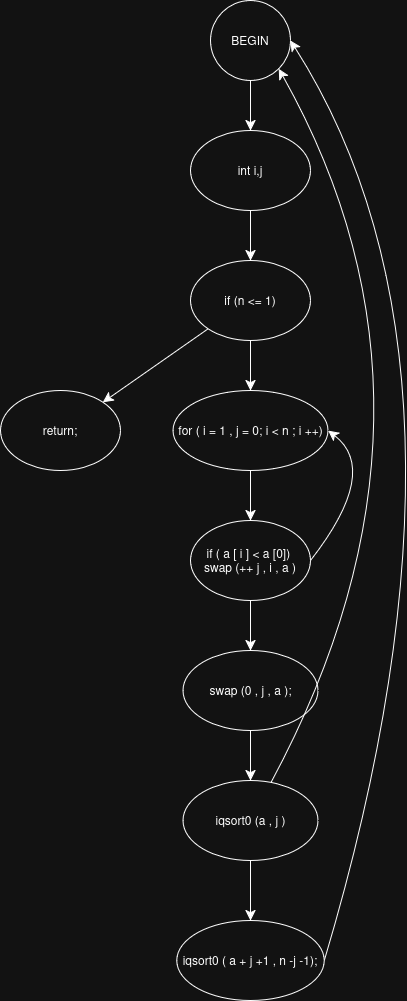

The diagram above was exported from draw.io. Its source (the exported page's mxGraphModel, read from the mxfile embedded in the PNG):
<mxGraphModel dx="705" dy="1929" grid="1" gridSize="10" guides="1" tooltips="1" connect="1" arrows="1" fold="1" page="1" pageScale="1" pageWidth="827" pageHeight="1169" math="0" shadow="0">
  <root>
    <mxCell id="0" />
    <mxCell id="1" parent="0" />
    <mxCell id="mdCsroTak5dDBvupgUdS-5" style="edgeStyle=none;curved=1;rounded=0;orthogonalLoop=1;jettySize=auto;html=1;exitX=0.5;exitY=1;exitDx=0;exitDy=0;entryX=0.5;entryY=0;entryDx=0;entryDy=0;fontSize=12;startSize=8;endSize=8;" edge="1" parent="1" source="xYIs-Oxv6CnIS65Ns540-1" target="mdCsroTak5dDBvupgUdS-2">
      <mxGeometry relative="1" as="geometry" />
    </mxCell>
    <mxCell id="xYIs-Oxv6CnIS65Ns540-1" value="&lt;div&gt;int i,j&lt;/div&gt;" style="ellipse;whiteSpace=wrap;html=1;" parent="1" vertex="1">
      <mxGeometry x="290" y="40" width="120" height="80" as="geometry" />
    </mxCell>
    <mxCell id="mdCsroTak5dDBvupgUdS-1" style="edgeStyle=none;curved=1;rounded=0;orthogonalLoop=1;jettySize=auto;html=1;exitX=1;exitY=1;exitDx=0;exitDy=0;fontSize=12;startSize=8;endSize=8;" edge="1" parent="1" source="xYIs-Oxv6CnIS65Ns540-1" target="xYIs-Oxv6CnIS65Ns540-1">
      <mxGeometry relative="1" as="geometry" />
    </mxCell>
    <mxCell id="mdCsroTak5dDBvupgUdS-6" style="edgeStyle=none;curved=1;rounded=0;orthogonalLoop=1;jettySize=auto;html=1;exitX=0.5;exitY=1;exitDx=0;exitDy=0;entryX=0.5;entryY=0;entryDx=0;entryDy=0;fontSize=12;startSize=8;endSize=8;" edge="1" parent="1" source="mdCsroTak5dDBvupgUdS-2" target="mdCsroTak5dDBvupgUdS-3">
      <mxGeometry relative="1" as="geometry" />
    </mxCell>
    <mxCell id="mdCsroTak5dDBvupgUdS-12" style="edgeStyle=none;curved=1;rounded=0;orthogonalLoop=1;jettySize=auto;html=1;exitX=0;exitY=1;exitDx=0;exitDy=0;entryX=1;entryY=0;entryDx=0;entryDy=0;fontSize=12;startSize=8;endSize=8;" edge="1" parent="1" source="mdCsroTak5dDBvupgUdS-2" target="mdCsroTak5dDBvupgUdS-11">
      <mxGeometry relative="1" as="geometry" />
    </mxCell>
    <mxCell id="mdCsroTak5dDBvupgUdS-2" value="if (n &amp;lt;= 1)" style="ellipse;whiteSpace=wrap;html=1;" vertex="1" parent="1">
      <mxGeometry x="290" y="170" width="120" height="80" as="geometry" />
    </mxCell>
    <mxCell id="mdCsroTak5dDBvupgUdS-10" style="edgeStyle=none;curved=1;rounded=0;orthogonalLoop=1;jettySize=auto;html=1;exitX=0.5;exitY=1;exitDx=0;exitDy=0;entryX=0.5;entryY=0;entryDx=0;entryDy=0;fontSize=12;startSize=8;endSize=8;" edge="1" parent="1" source="mdCsroTak5dDBvupgUdS-3" target="mdCsroTak5dDBvupgUdS-7">
      <mxGeometry relative="1" as="geometry" />
    </mxCell>
    <mxCell id="mdCsroTak5dDBvupgUdS-3" value="&lt;div&gt;for ( i = 1 , j = 0; i &amp;lt; n ; i ++)&lt;/div&gt;" style="ellipse;whiteSpace=wrap;html=1;" vertex="1" parent="1">
      <mxGeometry x="272.5" y="300" width="155" height="80" as="geometry" />
    </mxCell>
    <mxCell id="mdCsroTak5dDBvupgUdS-14" value="" style="edgeStyle=none;curved=1;rounded=0;orthogonalLoop=1;jettySize=auto;html=1;fontSize=12;startSize=8;endSize=8;" edge="1" parent="1" source="mdCsroTak5dDBvupgUdS-7" target="mdCsroTak5dDBvupgUdS-13">
      <mxGeometry relative="1" as="geometry" />
    </mxCell>
    <mxCell id="mdCsroTak5dDBvupgUdS-25" style="edgeStyle=none;curved=1;rounded=0;orthogonalLoop=1;jettySize=auto;html=1;exitX=1;exitY=0.5;exitDx=0;exitDy=0;entryX=1;entryY=0.5;entryDx=0;entryDy=0;fontSize=12;startSize=8;endSize=8;" edge="1" parent="1" source="mdCsroTak5dDBvupgUdS-7" target="mdCsroTak5dDBvupgUdS-3">
      <mxGeometry relative="1" as="geometry">
        <Array as="points">
          <mxPoint x="480" y="380" />
        </Array>
      </mxGeometry>
    </mxCell>
    <mxCell id="mdCsroTak5dDBvupgUdS-7" value="&lt;div&gt;if ( a [ i ] &amp;lt; a [0])&amp;nbsp;&lt;/div&gt;&lt;div&gt;swap (++ j , i , a )&lt;/div&gt;" style="ellipse;whiteSpace=wrap;html=1;" vertex="1" parent="1">
      <mxGeometry x="290" y="430" width="120" height="80" as="geometry" />
    </mxCell>
    <mxCell id="mdCsroTak5dDBvupgUdS-11" value="return;" style="ellipse;whiteSpace=wrap;html=1;" vertex="1" parent="1">
      <mxGeometry x="100" y="300" width="120" height="80" as="geometry" />
    </mxCell>
    <mxCell id="mdCsroTak5dDBvupgUdS-22" value="" style="edgeStyle=none;curved=1;rounded=0;orthogonalLoop=1;jettySize=auto;html=1;fontSize=12;startSize=8;endSize=8;" edge="1" parent="1" source="mdCsroTak5dDBvupgUdS-13" target="mdCsroTak5dDBvupgUdS-21">
      <mxGeometry relative="1" as="geometry" />
    </mxCell>
    <mxCell id="mdCsroTak5dDBvupgUdS-13" value="swap (0 , j , a );" style="ellipse;whiteSpace=wrap;html=1;" vertex="1" parent="1">
      <mxGeometry x="282.5" y="560" width="135" height="80" as="geometry" />
    </mxCell>
    <mxCell id="mdCsroTak5dDBvupgUdS-17" style="edgeStyle=none;curved=1;rounded=0;orthogonalLoop=1;jettySize=auto;html=1;exitX=0.5;exitY=1;exitDx=0;exitDy=0;entryX=0.5;entryY=0;entryDx=0;entryDy=0;fontSize=12;startSize=8;endSize=8;" edge="1" parent="1" source="mdCsroTak5dDBvupgUdS-15" target="xYIs-Oxv6CnIS65Ns540-1">
      <mxGeometry relative="1" as="geometry" />
    </mxCell>
    <mxCell id="mdCsroTak5dDBvupgUdS-15" value="BEGIN" style="ellipse;whiteSpace=wrap;html=1;" vertex="1" parent="1">
      <mxGeometry x="310" y="-90" width="80" height="80" as="geometry" />
    </mxCell>
    <mxCell id="mdCsroTak5dDBvupgUdS-27" value="" style="edgeStyle=none;curved=1;rounded=0;orthogonalLoop=1;jettySize=auto;html=1;fontSize=12;startSize=8;endSize=8;" edge="1" parent="1" source="mdCsroTak5dDBvupgUdS-21" target="mdCsroTak5dDBvupgUdS-26">
      <mxGeometry relative="1" as="geometry" />
    </mxCell>
    <mxCell id="mdCsroTak5dDBvupgUdS-21" value="iqsort0 (a , j )" style="ellipse;whiteSpace=wrap;html=1;" vertex="1" parent="1">
      <mxGeometry x="282.5" y="690" width="135" height="80" as="geometry" />
    </mxCell>
    <mxCell id="mdCsroTak5dDBvupgUdS-23" style="edgeStyle=none;curved=1;rounded=0;orthogonalLoop=1;jettySize=auto;html=1;fontSize=12;startSize=8;endSize=8;entryX=1;entryY=1;entryDx=0;entryDy=0;" edge="1" parent="1" source="mdCsroTak5dDBvupgUdS-21" target="mdCsroTak5dDBvupgUdS-15">
      <mxGeometry relative="1" as="geometry">
        <mxPoint x="400" y="-10" as="targetPoint" />
        <Array as="points">
          <mxPoint x="570" y="320" />
        </Array>
      </mxGeometry>
    </mxCell>
    <mxCell id="mdCsroTak5dDBvupgUdS-28" style="edgeStyle=none;curved=1;rounded=0;orthogonalLoop=1;jettySize=auto;html=1;exitX=1;exitY=0.5;exitDx=0;exitDy=0;entryX=1;entryY=0.5;entryDx=0;entryDy=0;fontSize=12;startSize=8;endSize=8;" edge="1" parent="1" source="mdCsroTak5dDBvupgUdS-26" target="mdCsroTak5dDBvupgUdS-15">
      <mxGeometry relative="1" as="geometry">
        <Array as="points">
          <mxPoint x="600" y="280" />
        </Array>
      </mxGeometry>
    </mxCell>
    <mxCell id="mdCsroTak5dDBvupgUdS-26" value="iqsort0 ( a + j +1 , n -j -1);" style="ellipse;whiteSpace=wrap;html=1;" vertex="1" parent="1">
      <mxGeometry x="276.25" y="830" width="147.5" height="80" as="geometry" />
    </mxCell>
  </root>
</mxGraphModel>